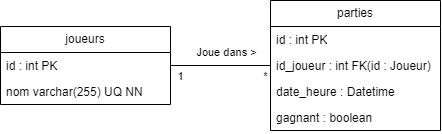

The diagram above was exported from draw.io. Its source (the exported page's mxGraphModel, read from the mxfile embedded in the PNG):
<mxGraphModel dx="658" dy="400" grid="1" gridSize="10" guides="1" tooltips="1" connect="1" arrows="1" fold="1" page="1" pageScale="1" pageWidth="827" pageHeight="1169" math="0" shadow="0">
  <root>
    <mxCell id="0" />
    <mxCell id="1" parent="0" />
    <mxCell id="oLBweFnWN7gjOdclUIU9-1" value="joueurs" style="swimlane;fontStyle=0;childLayout=stackLayout;horizontal=1;startSize=26;fillColor=none;horizontalStack=0;resizeParent=1;resizeParentMax=0;resizeLast=0;collapsible=1;marginBottom=0;whiteSpace=wrap;html=1;" vertex="1" parent="1">
      <mxGeometry x="160" y="310" width="170" height="78" as="geometry" />
    </mxCell>
    <mxCell id="oLBweFnWN7gjOdclUIU9-2" value="id : int PK" style="text;strokeColor=none;fillColor=none;align=left;verticalAlign=top;spacingLeft=4;spacingRight=4;overflow=hidden;rotatable=0;points=[[0,0.5],[1,0.5]];portConstraint=eastwest;whiteSpace=wrap;html=1;" vertex="1" parent="oLBweFnWN7gjOdclUIU9-1">
      <mxGeometry y="26" width="170" height="26" as="geometry" />
    </mxCell>
    <mxCell id="oLBweFnWN7gjOdclUIU9-3" value="&lt;div&gt;nom varchar(255) UQ NN&lt;/div&gt;" style="text;strokeColor=none;fillColor=none;align=left;verticalAlign=top;spacingLeft=4;spacingRight=4;overflow=hidden;rotatable=0;points=[[0,0.5],[1,0.5]];portConstraint=eastwest;whiteSpace=wrap;html=1;" vertex="1" parent="oLBweFnWN7gjOdclUIU9-1">
      <mxGeometry y="52" width="170" height="26" as="geometry" />
    </mxCell>
    <mxCell id="oLBweFnWN7gjOdclUIU9-8" style="edgeStyle=orthogonalEdgeStyle;rounded=0;orthogonalLoop=1;jettySize=auto;html=1;endArrow=none;endFill=0;" edge="1" parent="1" source="oLBweFnWN7gjOdclUIU9-5" target="oLBweFnWN7gjOdclUIU9-1">
      <mxGeometry relative="1" as="geometry">
        <mxPoint x="490" y="348.5" as="sourcePoint" />
        <mxPoint x="350" y="348.5" as="targetPoint" />
      </mxGeometry>
    </mxCell>
    <mxCell id="oLBweFnWN7gjOdclUIU9-9" value="Joue dans &amp;gt;" style="edgeLabel;html=1;align=center;verticalAlign=middle;resizable=0;points=[];" vertex="1" connectable="0" parent="oLBweFnWN7gjOdclUIU9-8">
      <mxGeometry x="0.2714" relative="1" as="geometry">
        <mxPoint x="19" y="-13" as="offset" />
      </mxGeometry>
    </mxCell>
    <mxCell id="oLBweFnWN7gjOdclUIU9-10" value="*" style="edgeLabel;html=1;align=center;verticalAlign=middle;resizable=0;points=[];" vertex="1" connectable="0" parent="oLBweFnWN7gjOdclUIU9-8">
      <mxGeometry x="-0.7231" relative="1" as="geometry">
        <mxPoint x="8" y="11" as="offset" />
      </mxGeometry>
    </mxCell>
    <mxCell id="oLBweFnWN7gjOdclUIU9-11" value="1" style="edgeLabel;html=1;align=center;verticalAlign=middle;resizable=0;points=[];" vertex="1" connectable="0" parent="oLBweFnWN7gjOdclUIU9-8">
      <mxGeometry x="0.7411" y="-1" relative="1" as="geometry">
        <mxPoint x="-3" y="12" as="offset" />
      </mxGeometry>
    </mxCell>
    <mxCell id="oLBweFnWN7gjOdclUIU9-5" value="parties" style="swimlane;fontStyle=0;childLayout=stackLayout;horizontal=1;startSize=26;fillColor=none;horizontalStack=0;resizeParent=1;resizeParentMax=0;resizeLast=0;collapsible=1;marginBottom=0;whiteSpace=wrap;html=1;" vertex="1" parent="1">
      <mxGeometry x="430" y="284" width="170" height="130" as="geometry" />
    </mxCell>
    <mxCell id="oLBweFnWN7gjOdclUIU9-6" value="id : int PK" style="text;strokeColor=none;fillColor=none;align=left;verticalAlign=top;spacingLeft=4;spacingRight=4;overflow=hidden;rotatable=0;points=[[0,0.5],[1,0.5]];portConstraint=eastwest;whiteSpace=wrap;html=1;" vertex="1" parent="oLBweFnWN7gjOdclUIU9-5">
      <mxGeometry y="26" width="170" height="26" as="geometry" />
    </mxCell>
    <mxCell id="oLBweFnWN7gjOdclUIU9-7" value="&lt;div&gt;id_joueur : int FK(id : Joueur)&lt;/div&gt;" style="text;strokeColor=none;fillColor=none;align=left;verticalAlign=top;spacingLeft=4;spacingRight=4;overflow=hidden;rotatable=0;points=[[0,0.5],[1,0.5]];portConstraint=eastwest;whiteSpace=wrap;html=1;" vertex="1" parent="oLBweFnWN7gjOdclUIU9-5">
      <mxGeometry y="52" width="170" height="26" as="geometry" />
    </mxCell>
    <mxCell id="oLBweFnWN7gjOdclUIU9-13" value="&lt;div&gt;date_heure : Datetime&lt;/div&gt;" style="text;strokeColor=none;fillColor=none;align=left;verticalAlign=top;spacingLeft=4;spacingRight=4;overflow=hidden;rotatable=0;points=[[0,0.5],[1,0.5]];portConstraint=eastwest;whiteSpace=wrap;html=1;" vertex="1" parent="oLBweFnWN7gjOdclUIU9-5">
      <mxGeometry y="78" width="170" height="26" as="geometry" />
    </mxCell>
    <mxCell id="oLBweFnWN7gjOdclUIU9-12" value="&lt;div&gt;gagnant : boolean&lt;/div&gt;" style="text;strokeColor=none;fillColor=none;align=left;verticalAlign=top;spacingLeft=4;spacingRight=4;overflow=hidden;rotatable=0;points=[[0,0.5],[1,0.5]];portConstraint=eastwest;whiteSpace=wrap;html=1;" vertex="1" parent="oLBweFnWN7gjOdclUIU9-5">
      <mxGeometry y="104" width="170" height="26" as="geometry" />
    </mxCell>
  </root>
</mxGraphModel>